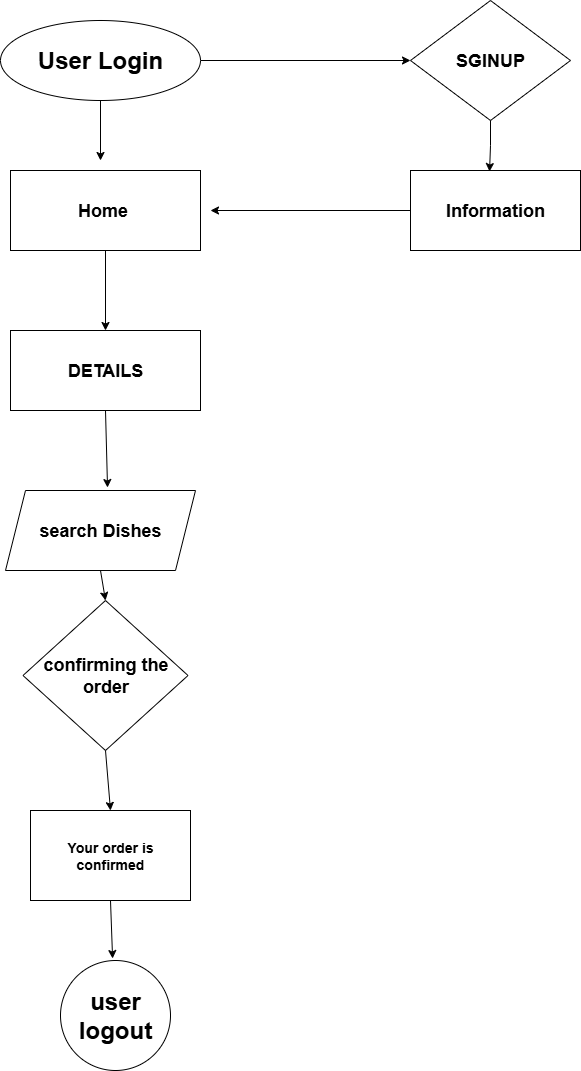

The diagram above was exported from draw.io. Its source (the exported page's mxGraphModel, read from the mxfile embedded in the PNG):
<mxGraphModel dx="1372" dy="744" grid="1" gridSize="10" guides="1" tooltips="1" connect="1" arrows="1" fold="1" page="1" pageScale="1" pageWidth="850" pageHeight="1100" math="0" shadow="0">
  <root>
    <mxCell id="0" />
    <mxCell id="1" parent="0" />
    <mxCell id="v26Kb31uOkxHjQWuVKfz-7" style="edgeStyle=orthogonalEdgeStyle;rounded=0;orthogonalLoop=1;jettySize=auto;html=1;exitX=1;exitY=0.5;exitDx=0;exitDy=0;entryX=0;entryY=0.5;entryDx=0;entryDy=0;" parent="1" source="v26Kb31uOkxHjQWuVKfz-1" target="v26Kb31uOkxHjQWuVKfz-3" edge="1">
      <mxGeometry relative="1" as="geometry" />
    </mxCell>
    <mxCell id="v26Kb31uOkxHjQWuVKfz-1" value="&lt;h1&gt;User Login&lt;/h1&gt;" style="ellipse;whiteSpace=wrap;html=1;" parent="1" vertex="1">
      <mxGeometry x="90" y="50" width="200" height="80" as="geometry" />
    </mxCell>
    <mxCell id="v26Kb31uOkxHjQWuVKfz-18" style="edgeStyle=orthogonalEdgeStyle;rounded=0;orthogonalLoop=1;jettySize=auto;html=1;exitX=0.5;exitY=1;exitDx=0;exitDy=0;" parent="1" source="v26Kb31uOkxHjQWuVKfz-2" target="v26Kb31uOkxHjQWuVKfz-17" edge="1">
      <mxGeometry relative="1" as="geometry" />
    </mxCell>
    <mxCell id="v26Kb31uOkxHjQWuVKfz-2" value="&lt;h2&gt;Home&amp;nbsp;&lt;/h2&gt;" style="rounded=0;whiteSpace=wrap;html=1;" parent="1" vertex="1">
      <mxGeometry x="100" y="200" width="190" height="80" as="geometry" />
    </mxCell>
    <mxCell id="v26Kb31uOkxHjQWuVKfz-3" value="&lt;h2&gt;SGINUP&lt;/h2&gt;" style="rhombus;whiteSpace=wrap;html=1;" parent="1" vertex="1">
      <mxGeometry x="500" y="30" width="160" height="120" as="geometry" />
    </mxCell>
    <mxCell id="v26Kb31uOkxHjQWuVKfz-5" value="&lt;h2&gt;search Dishes&lt;/h2&gt;" style="shape=parallelogram;perimeter=parallelogramPerimeter;whiteSpace=wrap;html=1;fixedSize=1;" parent="1" vertex="1">
      <mxGeometry x="95" y="520" width="190" height="80" as="geometry" />
    </mxCell>
    <mxCell id="v26Kb31uOkxHjQWuVKfz-6" value="&lt;h2&gt;Information&lt;/h2&gt;" style="rounded=0;whiteSpace=wrap;html=1;" parent="1" vertex="1">
      <mxGeometry x="500" y="200" width="170" height="80" as="geometry" />
    </mxCell>
    <mxCell id="v26Kb31uOkxHjQWuVKfz-9" value="&lt;h2&gt;confirming the order&lt;/h2&gt;" style="rhombus;whiteSpace=wrap;html=1;" parent="1" vertex="1">
      <mxGeometry x="112.5" y="630" width="165" height="150" as="geometry" />
    </mxCell>
    <mxCell id="v26Kb31uOkxHjQWuVKfz-10" value="" style="endArrow=classic;html=1;rounded=0;exitX=0;exitY=0.5;exitDx=0;exitDy=0;" parent="1" source="v26Kb31uOkxHjQWuVKfz-6" edge="1">
      <mxGeometry width="50" height="50" relative="1" as="geometry">
        <mxPoint x="400" y="550" as="sourcePoint" />
        <mxPoint x="300" y="240" as="targetPoint" />
      </mxGeometry>
    </mxCell>
    <mxCell id="v26Kb31uOkxHjQWuVKfz-12" style="edgeStyle=orthogonalEdgeStyle;rounded=0;orthogonalLoop=1;jettySize=auto;html=1;exitX=0.5;exitY=1;exitDx=0;exitDy=0;entryX=0.465;entryY=0.013;entryDx=0;entryDy=0;entryPerimeter=0;" parent="1" source="v26Kb31uOkxHjQWuVKfz-3" target="v26Kb31uOkxHjQWuVKfz-6" edge="1">
      <mxGeometry relative="1" as="geometry" />
    </mxCell>
    <mxCell id="v26Kb31uOkxHjQWuVKfz-14" value="" style="endArrow=classic;html=1;rounded=0;exitX=0.5;exitY=1;exitDx=0;exitDy=0;" parent="1" source="v26Kb31uOkxHjQWuVKfz-1" edge="1">
      <mxGeometry width="50" height="50" relative="1" as="geometry">
        <mxPoint x="400" y="340" as="sourcePoint" />
        <mxPoint x="190" y="190" as="targetPoint" />
      </mxGeometry>
    </mxCell>
    <mxCell id="v26Kb31uOkxHjQWuVKfz-17" value="&lt;h2&gt;DETAILS&lt;/h2&gt;" style="rounded=0;whiteSpace=wrap;html=1;" parent="1" vertex="1">
      <mxGeometry x="100" y="360" width="190" height="80" as="geometry" />
    </mxCell>
    <mxCell id="v26Kb31uOkxHjQWuVKfz-19" value="&lt;h3&gt;Your order is confirmed&lt;/h3&gt;" style="rounded=0;whiteSpace=wrap;html=1;" parent="1" vertex="1">
      <mxGeometry x="120" y="840" width="160" height="90" as="geometry" />
    </mxCell>
    <mxCell id="zZzARA6SWCupzk0Cc9fq-1" value="" style="endArrow=classic;html=1;rounded=0;exitX=0.5;exitY=1;exitDx=0;exitDy=0;entryX=0.537;entryY=-0.037;entryDx=0;entryDy=0;entryPerimeter=0;" edge="1" parent="1" source="v26Kb31uOkxHjQWuVKfz-17" target="v26Kb31uOkxHjQWuVKfz-5">
      <mxGeometry width="50" height="50" relative="1" as="geometry">
        <mxPoint x="400" y="510" as="sourcePoint" />
        <mxPoint x="450" y="460" as="targetPoint" />
      </mxGeometry>
    </mxCell>
    <mxCell id="zZzARA6SWCupzk0Cc9fq-2" value="" style="endArrow=classic;html=1;rounded=0;exitX=0.5;exitY=1;exitDx=0;exitDy=0;entryX=0.5;entryY=0;entryDx=0;entryDy=0;" edge="1" parent="1" source="v26Kb31uOkxHjQWuVKfz-5" target="v26Kb31uOkxHjQWuVKfz-9">
      <mxGeometry width="50" height="50" relative="1" as="geometry">
        <mxPoint x="400" y="510" as="sourcePoint" />
        <mxPoint x="450" y="460" as="targetPoint" />
      </mxGeometry>
    </mxCell>
    <mxCell id="zZzARA6SWCupzk0Cc9fq-3" value="" style="endArrow=classic;html=1;rounded=0;exitX=0.5;exitY=1;exitDx=0;exitDy=0;entryX=0.5;entryY=0;entryDx=0;entryDy=0;" edge="1" parent="1" source="v26Kb31uOkxHjQWuVKfz-9" target="v26Kb31uOkxHjQWuVKfz-19">
      <mxGeometry width="50" height="50" relative="1" as="geometry">
        <mxPoint x="400" y="810" as="sourcePoint" />
        <mxPoint x="450" y="760" as="targetPoint" />
      </mxGeometry>
    </mxCell>
    <mxCell id="zZzARA6SWCupzk0Cc9fq-4" value="" style="endArrow=classic;html=1;rounded=0;exitX=0.5;exitY=1;exitDx=0;exitDy=0;entryX=0.555;entryY=-0.022;entryDx=0;entryDy=0;entryPerimeter=0;" edge="1" parent="1" source="v26Kb31uOkxHjQWuVKfz-19">
      <mxGeometry width="50" height="50" relative="1" as="geometry">
        <mxPoint x="400" y="810" as="sourcePoint" />
        <mxPoint x="202.0999999999999" y="988.02" as="targetPoint" />
      </mxGeometry>
    </mxCell>
    <mxCell id="zZzARA6SWCupzk0Cc9fq-5" value="&lt;h1&gt;user logout&lt;/h1&gt;" style="ellipse;whiteSpace=wrap;html=1;aspect=fixed;" vertex="1" parent="1">
      <mxGeometry x="150" y="990" width="110" height="110" as="geometry" />
    </mxCell>
  </root>
</mxGraphModel>